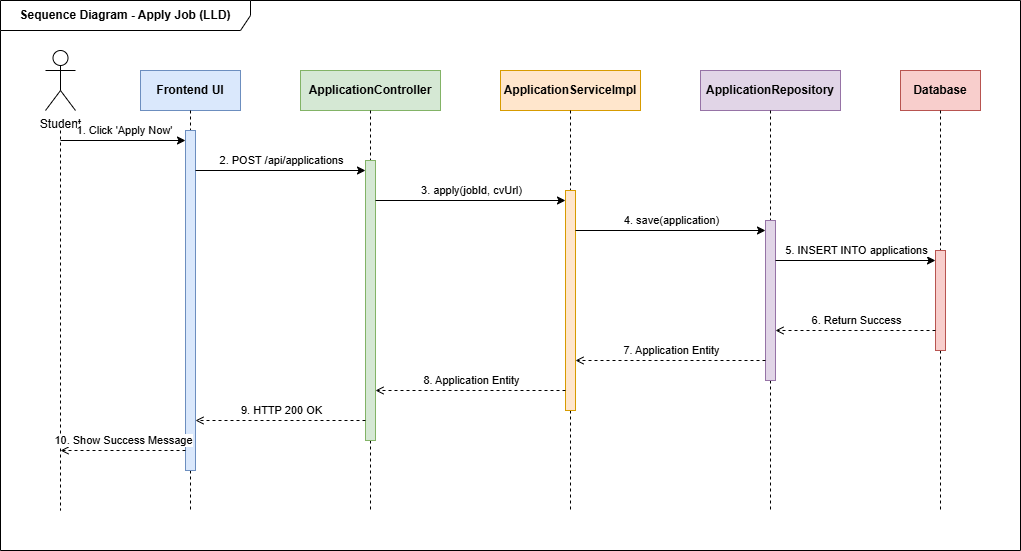

The diagram above was exported from draw.io. Its source (the exported page's mxGraphModel, read from the mxfile embedded in the PNG):
<mxGraphModel dx="1425" dy="767" grid="1" gridSize="10" guides="1" tooltips="1" connect="1" arrows="1" fold="1" page="1" pageScale="1" pageWidth="1100" pageHeight="600" math="0" shadow="0">
  <root>
    <mxCell id="0" />
    <mxCell id="1" parent="0" />
    <mxCell id="boundary" parent="1" style="shape=umlFrame;whiteSpace=wrap;html=1;pointerEvents=0;width=250;height=30;fontStyle=1" value="Sequence Diagram - Apply Job (LLD)" vertex="1">
      <mxGeometry height="550" width="1020" x="40" y="10" as="geometry" />
    </mxCell>
    <mxCell id="ll_student" parent="1" style="shape=umlActor;verticalLabelPosition=bottom;verticalAlign=top;html=1;outlineConnect=0;" value="Student" vertex="1">
      <mxGeometry height="60" width="30" x="85" y="60" as="geometry" />
    </mxCell>
    <mxCell id="line_stu" edge="1" parent="1" style="endArrow=none;dashed=1;html=1;rounded=0;">
      <mxGeometry relative="1" as="geometry">
        <mxPoint x="100" y="140" as="sourcePoint" />
        <mxPoint x="100" y="520" as="targetPoint" />
      </mxGeometry>
    </mxCell>
    <mxCell id="ll_ui" parent="1" style="rounded=0;whiteSpace=wrap;html=1;fillColor=#dae8fc;strokeColor=#6c8ebf;fontStyle=1" value="Frontend UI" vertex="1">
      <mxGeometry height="40" width="100" x="180" y="80" as="geometry" />
    </mxCell>
    <mxCell id="line_ui" edge="1" parent="1" style="endArrow=none;dashed=1;html=1;rounded=0;">
      <mxGeometry relative="1" as="geometry">
        <mxPoint x="230" y="120" as="sourcePoint" />
        <mxPoint x="230" y="520" as="targetPoint" />
      </mxGeometry>
    </mxCell>
    <mxCell id="ll_ctrl" parent="1" style="rounded=0;whiteSpace=wrap;html=1;fillColor=#d5e8d4;strokeColor=#82b366;fontStyle=1" value="ApplicationController" vertex="1">
      <mxGeometry height="40" width="140" x="340" y="80" as="geometry" />
    </mxCell>
    <mxCell id="line_ctrl" edge="1" parent="1" style="endArrow=none;dashed=1;html=1;rounded=0;">
      <mxGeometry relative="1" as="geometry">
        <mxPoint x="410" y="120" as="sourcePoint" />
        <mxPoint x="410" y="520" as="targetPoint" />
      </mxGeometry>
    </mxCell>
    <mxCell id="ll_svc" parent="1" style="rounded=0;whiteSpace=wrap;html=1;fillColor=#ffe6cc;strokeColor=#d79b00;fontStyle=1" value="ApplicationServiceImpl" vertex="1">
      <mxGeometry height="40" width="140" x="540" y="80" as="geometry" />
    </mxCell>
    <mxCell id="line_svc" edge="1" parent="1" style="endArrow=none;dashed=1;html=1;rounded=0;">
      <mxGeometry relative="1" as="geometry">
        <mxPoint x="610" y="120" as="sourcePoint" />
        <mxPoint x="610" y="520" as="targetPoint" />
      </mxGeometry>
    </mxCell>
    <mxCell id="ll_repo" parent="1" style="rounded=0;whiteSpace=wrap;html=1;fillColor=#e1d5e7;strokeColor=#9673a6;fontStyle=1" value="ApplicationRepository" vertex="1">
      <mxGeometry height="40" width="140" x="740" y="80" as="geometry" />
    </mxCell>
    <mxCell id="line_repo" edge="1" parent="1" style="endArrow=none;dashed=1;html=1;rounded=0;">
      <mxGeometry relative="1" as="geometry">
        <mxPoint x="810" y="120" as="sourcePoint" />
        <mxPoint x="810" y="520" as="targetPoint" />
      </mxGeometry>
    </mxCell>
    <mxCell id="ll_db" parent="1" style="rounded=0;whiteSpace=wrap;html=1;fillColor=#f8cecc;strokeColor=#b85450;fontStyle=1" value="Database" vertex="1">
      <mxGeometry height="40" width="80" x="940" y="80" as="geometry" />
    </mxCell>
    <mxCell id="line_db" edge="1" parent="1" style="endArrow=none;dashed=1;html=1;rounded=0;">
      <mxGeometry relative="1" as="geometry">
        <mxPoint x="980" y="120" as="sourcePoint" />
        <mxPoint x="980" y="520" as="targetPoint" />
      </mxGeometry>
    </mxCell>
    <mxCell id="act_ui" parent="1" style="rounded=0;whiteSpace=wrap;html=1;fillColor=#dae8fc;strokeColor=#6c8ebf;" value="" vertex="1">
      <mxGeometry height="340" width="10" x="225" y="140" as="geometry" />
    </mxCell>
    <mxCell id="act_ctrl" parent="1" style="rounded=0;whiteSpace=wrap;html=1;fillColor=#d5e8d4;strokeColor=#82b366;" value="" vertex="1">
      <mxGeometry height="280" width="10" x="405" y="170" as="geometry" />
    </mxCell>
    <mxCell id="act_svc" parent="1" style="rounded=0;whiteSpace=wrap;html=1;fillColor=#ffe6cc;strokeColor=#d79b00;" value="" vertex="1">
      <mxGeometry height="220" width="10" x="605" y="200" as="geometry" />
    </mxCell>
    <mxCell id="act_repo" parent="1" style="rounded=0;whiteSpace=wrap;html=1;fillColor=#e1d5e7;strokeColor=#9673a6;" value="" vertex="1">
      <mxGeometry height="160" width="10" x="805" y="230" as="geometry" />
    </mxCell>
    <mxCell id="act_db" parent="1" style="rounded=0;whiteSpace=wrap;html=1;fillColor=#f8cecc;strokeColor=#b85450;" value="" vertex="1">
      <mxGeometry height="100" width="10" x="975" y="260" as="geometry" />
    </mxCell>
    <mxCell id="m1" edge="1" parent="1" style="endArrow=classic;html=1;">
      <mxGeometry relative="1" as="geometry">
        <mxPoint x="100" y="150" as="sourcePoint" />
        <mxPoint x="225" y="150" as="targetPoint" />
      </mxGeometry>
    </mxCell>
    <mxCell id="m1_lbl" connectable="0" parent="m1" style="edgeLabel;html=1;align=center;verticalAlign=bottom;" value="1. Click 'Apply Now'" vertex="1">
      <mxGeometry relative="1" as="geometry">
        <mxPoint y="-2" as="offset" />
      </mxGeometry>
    </mxCell>
    <mxCell id="m2" edge="1" parent="1" style="endArrow=classic;html=1;">
      <mxGeometry relative="1" as="geometry">
        <mxPoint x="235" y="180" as="sourcePoint" />
        <mxPoint x="405" y="180" as="targetPoint" />
      </mxGeometry>
    </mxCell>
    <mxCell id="m2_lbl" connectable="0" parent="m2" style="edgeLabel;html=1;align=center;verticalAlign=bottom;" value="2. POST /api/applications" vertex="1">
      <mxGeometry relative="1" as="geometry">
        <mxPoint y="-2" as="offset" />
      </mxGeometry>
    </mxCell>
    <mxCell id="m3" edge="1" parent="1" style="endArrow=classic;html=1;">
      <mxGeometry relative="1" as="geometry">
        <mxPoint x="415" y="210" as="sourcePoint" />
        <mxPoint x="605" y="210" as="targetPoint" />
      </mxGeometry>
    </mxCell>
    <mxCell id="m3_lbl" connectable="0" parent="m3" style="edgeLabel;html=1;align=center;verticalAlign=bottom;" value="3. apply(jobId, cvUrl)" vertex="1">
      <mxGeometry relative="1" as="geometry">
        <mxPoint y="-2" as="offset" />
      </mxGeometry>
    </mxCell>
    <mxCell id="m4" edge="1" parent="1" style="endArrow=classic;html=1;">
      <mxGeometry relative="1" as="geometry">
        <mxPoint x="615" y="240" as="sourcePoint" />
        <mxPoint x="805" y="240" as="targetPoint" />
      </mxGeometry>
    </mxCell>
    <mxCell id="m4_lbl" connectable="0" parent="m4" style="edgeLabel;html=1;align=center;verticalAlign=bottom;" value="4. save(application)" vertex="1">
      <mxGeometry relative="1" as="geometry">
        <mxPoint y="-2" as="offset" />
      </mxGeometry>
    </mxCell>
    <mxCell id="m5" edge="1" parent="1" style="endArrow=classic;html=1;">
      <mxGeometry relative="1" as="geometry">
        <mxPoint x="815" y="270" as="sourcePoint" />
        <mxPoint x="975" y="270" as="targetPoint" />
      </mxGeometry>
    </mxCell>
    <mxCell id="m5_lbl" connectable="0" parent="m5" style="edgeLabel;html=1;align=center;verticalAlign=bottom;" value="5. INSERT INTO applications" vertex="1">
      <mxGeometry relative="1" as="geometry">
        <mxPoint y="-2" as="offset" />
      </mxGeometry>
    </mxCell>
    <mxCell id="m6" edge="1" parent="1" style="endArrow=open;dashed=1;html=1;">
      <mxGeometry relative="1" as="geometry">
        <mxPoint x="975" y="340" as="sourcePoint" />
        <mxPoint x="815" y="340" as="targetPoint" />
      </mxGeometry>
    </mxCell>
    <mxCell id="m6_lbl" connectable="0" parent="m6" style="edgeLabel;html=1;align=center;verticalAlign=bottom;" value="6. Return Success" vertex="1">
      <mxGeometry relative="1" as="geometry">
        <mxPoint y="-2" as="offset" />
      </mxGeometry>
    </mxCell>
    <mxCell id="m7" edge="1" parent="1" style="endArrow=open;dashed=1;html=1;">
      <mxGeometry relative="1" as="geometry">
        <mxPoint x="805" y="370" as="sourcePoint" />
        <mxPoint x="615" y="370" as="targetPoint" />
      </mxGeometry>
    </mxCell>
    <mxCell id="m7_lbl" connectable="0" parent="m7" style="edgeLabel;html=1;align=center;verticalAlign=bottom;" value="7. Application Entity" vertex="1">
      <mxGeometry relative="1" as="geometry">
        <mxPoint y="-2" as="offset" />
      </mxGeometry>
    </mxCell>
    <mxCell id="m8" edge="1" parent="1" style="endArrow=open;dashed=1;html=1;">
      <mxGeometry relative="1" as="geometry">
        <mxPoint x="605" y="400" as="sourcePoint" />
        <mxPoint x="415" y="400" as="targetPoint" />
      </mxGeometry>
    </mxCell>
    <mxCell id="m8_lbl" connectable="0" parent="m8" style="edgeLabel;html=1;align=center;verticalAlign=bottom;" value="8. Application Entity" vertex="1">
      <mxGeometry relative="1" as="geometry">
        <mxPoint y="-2" as="offset" />
      </mxGeometry>
    </mxCell>
    <mxCell id="m9" edge="1" parent="1" style="endArrow=open;dashed=1;html=1;">
      <mxGeometry relative="1" as="geometry">
        <mxPoint x="405" y="430" as="sourcePoint" />
        <mxPoint x="235" y="430" as="targetPoint" />
      </mxGeometry>
    </mxCell>
    <mxCell id="m9_lbl" connectable="0" parent="m9" style="edgeLabel;html=1;align=center;verticalAlign=bottom;" value="9. HTTP 200 OK" vertex="1">
      <mxGeometry relative="1" as="geometry">
        <mxPoint y="-2" as="offset" />
      </mxGeometry>
    </mxCell>
    <mxCell id="m10" edge="1" parent="1" style="endArrow=open;dashed=1;html=1;">
      <mxGeometry relative="1" as="geometry">
        <mxPoint x="225" y="460" as="sourcePoint" />
        <mxPoint x="100" y="460" as="targetPoint" />
      </mxGeometry>
    </mxCell>
    <mxCell id="m10_lbl" connectable="0" parent="m10" style="edgeLabel;html=1;align=center;verticalAlign=bottom;" value="10. Show Success Message" vertex="1">
      <mxGeometry relative="1" as="geometry">
        <mxPoint y="-2" as="offset" />
      </mxGeometry>
    </mxCell>
  </root>
</mxGraphModel>